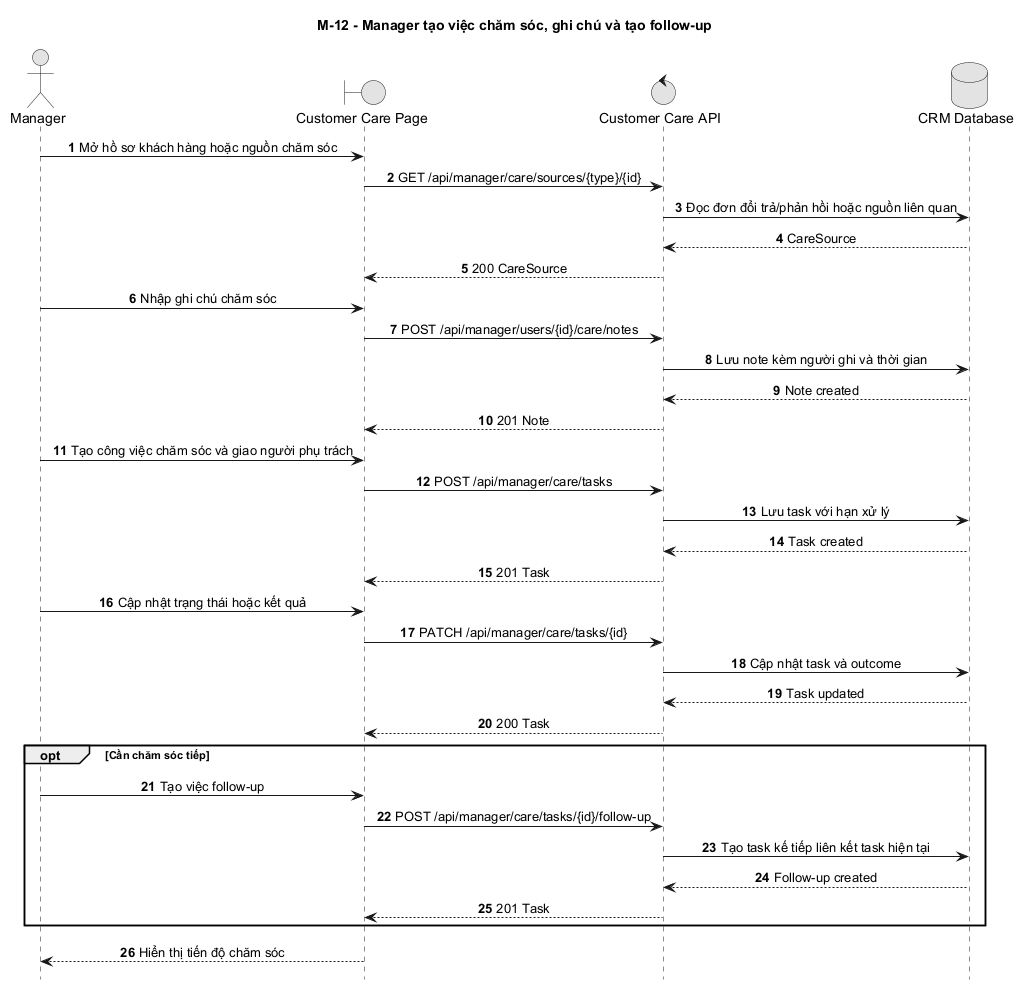

The diagram above was rendered by PlantUML. Its source (embedded in the PNG):
@startuml
title M-12 - Manager tạo việc chăm sóc, ghi chú và tạo follow-up
autonumber
hide footbox
skinparam monochrome true
skinparam sequenceMessageAlign center
skinparam responseMessageBelowArrow true

actor Manager
boundary "Customer Care Page" as Web
control "Customer Care API" as API
database "CRM Database" as DB

Manager -> Web: Mở hồ sơ khách hàng hoặc nguồn chăm sóc
Web -> API: GET /api/manager/care/sources/{type}/{id}
API -> DB: Đọc đơn đổi trả/phản hồi hoặc nguồn liên quan
DB --> API: CareSource
API --> Web: 200 CareSource

Manager -> Web: Nhập ghi chú chăm sóc
Web -> API: POST /api/manager/users/{id}/care/notes
API -> DB: Lưu note kèm người ghi và thời gian
DB --> API: Note created
API --> Web: 201 Note

Manager -> Web: Tạo công việc chăm sóc và giao người phụ trách
Web -> API: POST /api/manager/care/tasks
API -> DB: Lưu task với hạn xử lý
DB --> API: Task created
API --> Web: 201 Task

Manager -> Web: Cập nhật trạng thái hoặc kết quả
Web -> API: PATCH /api/manager/care/tasks/{id}
API -> DB: Cập nhật task và outcome
DB --> API: Task updated
API --> Web: 200 Task

opt Cần chăm sóc tiếp
  Manager -> Web: Tạo việc follow-up
  Web -> API: POST /api/manager/care/tasks/{id}/follow-up
  API -> DB: Tạo task kế tiếp liên kết task hiện tại
  DB --> API: Follow-up created
  API --> Web: 201 Task
end
Web --> Manager: Hiển thị tiến độ chăm sóc
@enduml